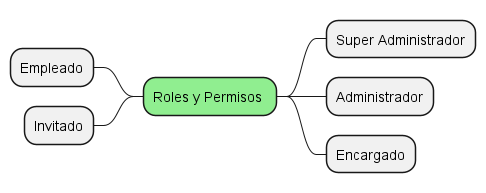

The diagram above was rendered by PlantUML. Its source (embedded in the PNG):
@startmindmap "Diagrama de contexto 1 - Identificación de roles"

<style>
mindmapDiagram {
    .green {
        BackgroundColor lightgreen
    }
    .rose {
        BackgroundColor #FFBBCC
    }
    .blue {
        BackgroundColor lightblue
    }
    .yellow {
        BackgroundColor lightyellow
    }
    .orange {
        BackgroundColor #FECF79
    }
    .white {
        BackgroundColor white
    }
}
</style>

* Roles y Permisos <<green>>
++ Super Administrador
++ Administrador
++ Encargado

left side

-- Empleado
-- Invitado
@endmindmap